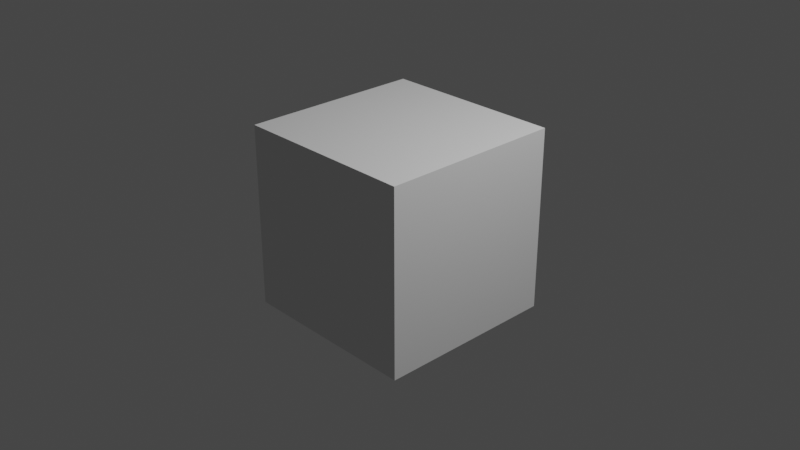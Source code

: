 # Source: Procedural_Gas_Giant_Basic_Setup_File.blend  (saved by Blender 3.5.3; exported with 4.5.12 LTS)
import bpy
from mathutils import Matrix  # noqa: F401  (used for matrix-valued properties, if any)

bpy.ops.wm.read_factory_settings(use_empty=True)
scene = bpy.context.scene
scene.name = 'Scene'

# ---- collections
col_collection = bpy.data.collections.new('Collection'); scene.collection.children.link(col_collection)

# ---- materials (node trees are filled in below, after node groups)
mat_gas_giant_base = bpy.data.materials.new('Gas Giant Base')

# ---- node groups
ng_curl_base_001 = bpy.data.node_groups.new('Curl Base.001', 'ShaderNodeTree')
_s = ng_curl_base_001.interface.new_socket(name='Carryover', in_out='OUTPUT', socket_type='NodeSocketFloat')
_s = ng_curl_base_001.interface.new_socket(name='Result', in_out='OUTPUT', socket_type='NodeSocketFloat')
_s = ng_curl_base_001.interface.new_socket(name='Vector', in_out='INPUT', socket_type='NodeSocketVector')
_s.hide_value = True
_N = ng_curl_base_001.nodes; _L = ng_curl_base_001.links
n0 = _N.new('NodeGroupOutput'); n0.name = 'Group Output'; n0.location = (320, 480)
n0.inputs[1].default_value = 0.0
n1 = _N.new('NodeGroupInput'); n1.name = 'Group Input'; n1.location = (-740, 480)
n2 = _N.new('ShaderNodeTexNoise'); n2.name = 'Noise Texture'; n2.location = (-280, 520)
_L.new(n1.outputs[0], n2.inputs[0])
_L.new(n2.outputs[0], n0.inputs[0])
n0.is_active_output = True
ng_curl_3d_002 = bpy.data.node_groups.new('Curl 3D.002', 'ShaderNodeTree')
_s = ng_curl_3d_002.interface.new_socket(name='Vector', in_out='OUTPUT', socket_type='NodeSocketVector')
_s = ng_curl_3d_002.interface.new_socket(name='Vector', in_out='INPUT', socket_type='NodeSocketVector')
_s.hide_value = True
_N = ng_curl_3d_002.nodes; _L = ng_curl_3d_002.links
n0 = _N.new('NodeGroupInput'); n0.name = 'Group Input'; n0.location = (-2127, -131)
n1 = _N.new('ShaderNodeTexCoord'); n1.name = 'Texture Coordinate'; n1.location = (-200, 400)
n2 = _N.new('NodeGroupOutput'); n2.name = 'Group Output'; n2.location = (3420, 20)
n3 = _N.new('ShaderNodeVectorMath'); n3.name = 'Vector Math'; n3.location = (1160, 200)
n3.operation = 'CROSS_PRODUCT'
n4 = _N.new('ShaderNodeVectorMath'); n4.name = 'Vector Math.004'; n4.location = (748, -33)
n4.operation = 'SCALE'
n4.inputs[3].default_value = 1000.0
n5 = _N.new('NodeReroute'); n5.name = 'Reroute'; n5.location = (-1288, -170)
n5.width = 16
n5.socket_idname = 'NodeSocketVector'
n6 = _N.new('ShaderNodeVectorMath'); n6.name = 'Vector Math.001'; n6.location = (-908, -148)
n6.inputs[1].default_value = (0.0001, 0.0, 0.0)
n7 = _N.new('ShaderNodeVectorMath'); n7.name = 'Vector Math.002'; n7.location = (-908, -377)
n7.inputs[1].default_value = (0.0, 0.0001, 0.0)
n8 = _N.new('ShaderNodeVectorMath'); n8.name = 'Vector Math.003'; n8.location = (-908, -608)
n8.inputs[1].default_value = (0.0, 0.0, 0.0001)
n9 = _N.new('ShaderNodeMath'); n9.name = 'Math'; n9.location = (-146, -172)
n9.operation = 'SUBTRACT'
n10 = _N.new('ShaderNodeMath'); n10.name = 'Math.001'; n10.location = (-146, -389)
n10.operation = 'SUBTRACT'
n11 = _N.new('ShaderNodeMath'); n11.name = 'Math.002'; n11.location = (-146, -625)
n11.operation = 'SUBTRACT'
n12 = _N.new('ShaderNodeGroup'); n12.name = 'Group.003'; n12.location = (-567, -640)
n12.node_tree = ng_curl_base_001
n13 = _N.new('ShaderNodeGroup'); n13.name = 'Group.002'; n13.location = (-567, -440)
n13.node_tree = ng_curl_base_001
n14 = _N.new('ShaderNodeCombineXYZ'); n14.name = 'Combine XYZ.001'; n14.location = (275, -186)
n15 = _N.new('ShaderNodeGroup'); n15.name = 'Group'; n15.location = (-567, -51)
n15.node_tree = ng_curl_base_001
n16 = _N.new('ShaderNodeGroup'); n16.name = 'Group.001'; n16.location = (-567, -241)
n16.node_tree = ng_curl_base_001
_L.new(n5.outputs[0], n15.inputs[0])
_L.new(n6.outputs[0], n16.inputs[0])
_L.new(n7.outputs[0], n13.inputs[0])
_L.new(n8.outputs[0], n12.inputs[0])
_L.new(n5.outputs[0], n6.inputs[0])
_L.new(n15.outputs[0], n9.inputs[0])
_L.new(n16.outputs[0], n9.inputs[1])
_L.new(n9.outputs[0], n14.inputs[0])
_L.new(n15.outputs[0], n10.inputs[0])
_L.new(n13.outputs[0], n10.inputs[1])
_L.new(n10.outputs[0], n14.inputs[1])
_L.new(n5.outputs[0], n7.inputs[0])
_L.new(n5.outputs[0], n8.inputs[0])
_L.new(n15.outputs[0], n11.inputs[0])
_L.new(n12.outputs[0], n11.inputs[1])
_L.new(n11.outputs[0], n14.inputs[2])
_L.new(n0.outputs[0], n5.inputs[0])
_L.new(n1.outputs[1], n3.inputs[0])
_L.new(n14.outputs[0], n4.inputs[0])
_L.new(n4.outputs[0], n3.inputs[1])
_L.new(n3.outputs[0], n2.inputs[0])
n2.is_active_output = True
ng_curl_field_001 = bpy.data.node_groups.new('Curl Field.001', 'ShaderNodeTree')
_s = ng_curl_field_001.interface.new_socket(name='Vector', in_out='OUTPUT', socket_type='NodeSocketVector')
_s = ng_curl_field_001.interface.new_socket(name='Scale', in_out='OUTPUT', socket_type='NodeSocketFloat')
_s.default_value = 1.0
_s.min_value = -1e+04
_s.max_value = 1e+04
_s = ng_curl_field_001.interface.new_socket(name='Object Coordinates', in_out='INPUT', socket_type='NodeSocketVector')
_s.min_value = -1e+04
_s.max_value = 1e+04
_s = ng_curl_field_001.interface.new_socket(name='Scale', in_out='INPUT', socket_type='NodeSocketFloat')
_s.default_value = 1.0
_s.min_value = -1e+04
_s.max_value = 1e+04
_N = ng_curl_field_001.nodes; _L = ng_curl_field_001.links
n0 = _N.new('NodeGroupOutput'); n0.name = 'Group Output'; n0.location = (80, 259)
n1 = _N.new('ShaderNodeVectorMath'); n1.name = 'Vector Math.006'; n1.location = (-215, 375)
n2 = _N.new('NodeGroupInput'); n2.name = 'Group Input'; n2.location = (-2480, 220)
n3 = _N.new('ShaderNodeMath'); n3.name = 'Math'; n3.location = (-1980, 140)
n3.operation = 'DIVIDE'
n3.inputs[1].default_value = 1000.0
n4 = _N.new('ShaderNodeVectorMath'); n4.name = 'Vector Math.005'; n4.location = (-1760, 120)
n4.operation = 'SCALE'
n5 = _N.new('ShaderNodeVectorMath'); n5.name = 'Vector Math'; n5.location = (-500, 160)
n5.operation = 'MULTIPLY'
n5.inputs[1].default_value = (1.0, 1.0, 0.8)
n6 = _N.new('ShaderNodeGroup'); n6.name = 'Group.001'; n6.location = (-1980, -40)
n6.width = 133
n6.node_tree = ng_curl_3d_002
_L.new(n2.outputs[1], n0.inputs[1])
_L.new(n2.outputs[0], n1.inputs[0])
_L.new(n5.outputs[0], n1.inputs[1])
_L.new(n1.outputs[0], n0.inputs[0])
_L.new(n2.outputs[0], n6.inputs[0])
_L.new(n3.outputs[0], n4.inputs[3])
_L.new(n6.outputs[0], n4.inputs[0])
_L.new(n2.outputs[1], n3.inputs[0])
_L.new(n4.outputs[0], n5.inputs[0])
n0.is_active_output = True
ng_curl_intensity = bpy.data.node_groups.new('Curl Intensity', 'ShaderNodeTree')
_s = ng_curl_intensity.interface.new_socket(name='Value', in_out='OUTPUT', socket_type='NodeSocketFloat')
_N = ng_curl_intensity.nodes; _L = ng_curl_intensity.links
n0 = _N.new('NodeGroupOutput'); n0.name = 'Group Output'; n0.location = (190, 0)
n1 = _N.new('NodeGroupInput'); n1.name = 'Group Input'; n1.location = (-300, 0)
n2 = _N.new('ShaderNodeValue'); n2.name = 'Value.004'; n2.location = (-60, 0)
n2.outputs[0].default_value = 0.45
_L.new(n2.outputs[0], n0.inputs[0])
n0.is_active_output = True
ng_texture_scale_master = bpy.data.node_groups.new('Texture Scale Master', 'ShaderNodeTree')
_s = ng_texture_scale_master.interface.new_socket(name='Value', in_out='OUTPUT', socket_type='NodeSocketFloat')
_s.default_value = 0.7
_N = ng_texture_scale_master.nodes; _L = ng_texture_scale_master.links
n0 = _N.new('ShaderNodeValue'); n0.name = 'Value'; n0.location = (0, 0)
n0.outputs[0].default_value = 0.7
n1 = _N.new('NodeGroupInput'); n1.name = 'Group Input'; n1.location = (-200, 0)
n2 = _N.new('NodeGroupOutput'); n2.name = 'Group Output'; n2.location = (190, 0)
_L.new(n0.outputs[0], n2.inputs[0])
n2.is_active_output = True
ng_texture_z_master = bpy.data.node_groups.new('Texture Z Master', 'ShaderNodeTree')
_s = ng_texture_z_master.interface.new_socket(name='Value', in_out='OUTPUT', socket_type='NodeSocketVector')
_N = ng_texture_z_master.nodes; _L = ng_texture_z_master.links
n0 = _N.new('NodeGroupInput'); n0.name = 'Group Input'; n0.location = (-200, 0)
n1 = _N.new('NodeGroupOutput'); n1.name = 'Group Output'; n1.location = (460, 0)
n2 = _N.new('ShaderNodeCombineXYZ'); n2.name = 'Combine XYZ'; n2.location = (240, 0)
n3 = _N.new('ShaderNodeValue'); n3.name = 'Value.006'; n3.location = (0, -40)
n3.outputs[0].default_value = 10.43
_L.new(n2.outputs[0], n1.inputs[0])
_L.new(n3.outputs[0], n2.inputs[2])
n1.is_active_output = True
ng_curl_coordinates__append_this = bpy.data.node_groups.new('Curl Coordinates [Append This]', 'ShaderNodeTree')
_s = ng_curl_coordinates__append_this.interface.new_socket(name='Field', in_out='OUTPUT', socket_type='NodeSocketVector')
_s = ng_curl_coordinates__append_this.interface.new_socket(name='Field - 1', in_out='OUTPUT', socket_type='NodeSocketVector')
_N = ng_curl_coordinates__append_this.nodes; _L = ng_curl_coordinates__append_this.links
n0 = _N.new('NodeGroupInput'); n0.name = 'Group Input'; n0.location = (-1460, 0)
n1 = _N.new('ShaderNodeGroup'); n1.name = 'Group.001'; n1.location = (300, 580)
n1.node_tree = ng_curl_field_001
n2 = _N.new('ShaderNodeGroup'); n2.name = 'Group.003'; n2.location = (460, 580)
n2.node_tree = ng_curl_field_001
n3 = _N.new('ShaderNodeGroup'); n3.name = 'Group.002'; n3.location = (620, 580)
n3.node_tree = ng_curl_field_001
n4 = _N.new('ShaderNodeGroup'); n4.name = 'Group.004'; n4.location = (940, 580)
n4.node_tree = ng_curl_field_001
n5 = _N.new('ShaderNodeGroup'); n5.name = 'Group.006'; n5.location = (780, 580)
n5.node_tree = ng_curl_field_001
n6 = _N.new('ShaderNodeGroup'); n6.name = 'Group.005'; n6.location = (1100, 580)
n6.node_tree = ng_curl_field_001
n7 = _N.new('ShaderNodeGroup'); n7.name = 'Group.007'; n7.location = (1260, 580)
n7.node_tree = ng_curl_field_001
n8 = _N.new('ShaderNodeGroup'); n8.name = 'Group.008'; n8.location = (300, 400)
n8.node_tree = ng_curl_field_001
n9 = _N.new('ShaderNodeGroup'); n9.name = 'Group.009'; n9.location = (460, 400)
n9.node_tree = ng_curl_field_001
n10 = _N.new('ShaderNodeGroup'); n10.name = 'Group.011'; n10.location = (620, 400)
n10.node_tree = ng_curl_field_001
n11 = _N.new('ShaderNodeGroup'); n11.name = 'Group.012'; n11.location = (940, 400)
n11.node_tree = ng_curl_field_001
n12 = _N.new('ShaderNodeGroup'); n12.name = 'Group.014'; n12.location = (780, 400)
n12.node_tree = ng_curl_field_001
n13 = _N.new('ShaderNodeGroup'); n13.name = 'Group.013'; n13.location = (1100, 400)
n13.node_tree = ng_curl_field_001
n14 = _N.new('ShaderNodeGroup'); n14.name = 'Group.015'; n14.location = (1260, 400)
n14.node_tree = ng_curl_field_001
n15 = _N.new('ShaderNodeGroup'); n15.name = 'Group.019'; n15.location = (300, 220)
n15.node_tree = ng_curl_field_001
n16 = _N.new('ShaderNodeGroup'); n16.name = 'Group.020'; n16.location = (140, 220)
n16.node_tree = ng_curl_field_001
n17 = _N.new('ShaderNodeGroup'); n17.name = 'Group.021'; n17.location = (460, 220)
n17.node_tree = ng_curl_field_001
n18 = _N.new('ShaderNodeGroup'); n18.name = 'Group.022'; n18.location = (620, 220)
n18.node_tree = ng_curl_field_001
n19 = _N.new('ShaderNodeGroup'); n19.name = 'Group.023'; n19.location = (940, 220)
n19.node_tree = ng_curl_field_001
n20 = _N.new('ShaderNodeGroup'); n20.name = 'Group.024'; n20.location = (780, 220)
n20.node_tree = ng_curl_field_001
n21 = _N.new('ShaderNodeGroup'); n21.name = 'Group.025'; n21.location = (1100, 220)
n21.node_tree = ng_curl_field_001
n22 = _N.new('ShaderNodeGroup'); n22.name = 'Group.026'; n22.location = (1260, 220)
n22.node_tree = ng_curl_field_001
n23 = _N.new('ShaderNodeGroup'); n23.name = 'Group.010'; n23.location = (140, 400)
n23.node_tree = ng_curl_field_001
n24 = _N.new('ShaderNodeGroup'); n24.name = 'Group.027'; n24.location = (300, 40)
n24.node_tree = ng_curl_field_001
n25 = _N.new('ShaderNodeGroup'); n25.name = 'Group.029'; n25.location = (460, 40)
n25.node_tree = ng_curl_field_001
n26 = _N.new('ShaderNodeGroup'); n26.name = 'Group.030'; n26.location = (620, 40)
n26.node_tree = ng_curl_field_001
n27 = _N.new('ShaderNodeGroup'); n27.name = 'Group.031'; n27.location = (940, 40)
n27.node_tree = ng_curl_field_001
n28 = _N.new('ShaderNodeGroup'); n28.name = 'Group.032'; n28.location = (780, 40)
n28.node_tree = ng_curl_field_001
n29 = _N.new('ShaderNodeGroup'); n29.name = 'Group.028'; n29.location = (140, 40)
n29.node_tree = ng_curl_field_001
n30 = _N.new('ShaderNodeGroup'); n30.name = 'Group.033'; n30.location = (1100, 40)
n30.node_tree = ng_curl_field_001
n31 = _N.new('ShaderNodeGroup'); n31.name = 'Group.036'; n31.location = (300, -140)
n31.node_tree = ng_curl_field_001
n32 = _N.new('ShaderNodeGroup'); n32.name = 'Group.037'; n32.location = (140, -140)
n32.node_tree = ng_curl_field_001
n33 = _N.new('ShaderNodeGroup'); n33.name = 'Group.038'; n33.location = (460, -140)
n33.node_tree = ng_curl_field_001
n34 = _N.new('ShaderNodeGroup'); n34.name = 'Group.039'; n34.location = (620, -140)
n34.node_tree = ng_curl_field_001
n35 = _N.new('ShaderNodeGroup'); n35.name = 'Group.040'; n35.location = (940, -140)
n35.node_tree = ng_curl_field_001
n36 = _N.new('ShaderNodeGroup'); n36.name = 'Group.041'; n36.location = (780, -140)
n36.node_tree = ng_curl_field_001
n37 = _N.new('ShaderNodeGroup'); n37.name = 'Group.042'; n37.location = (1100, -140)
n37.node_tree = ng_curl_field_001
n38 = _N.new('ShaderNodeGroup'); n38.name = 'Group.043'; n38.location = (1260, -140)
n38.node_tree = ng_curl_field_001
n39 = _N.new('ShaderNodeGroup'); n39.name = 'Group.044'; n39.location = (300, -320)
n39.node_tree = ng_curl_field_001
n40 = _N.new('ShaderNodeGroup'); n40.name = 'Group.045'; n40.location = (460, -320)
n40.node_tree = ng_curl_field_001
n41 = _N.new('ShaderNodeGroup'); n41.name = 'Group.046'; n41.location = (620, -320)
n41.node_tree = ng_curl_field_001
n42 = _N.new('ShaderNodeGroup'); n42.name = 'Group.048'; n42.location = (780, -320)
n42.node_tree = ng_curl_field_001
n43 = _N.new('ShaderNodeGroup'); n43.name = 'Group.049'; n43.location = (1100, -320)
n43.node_tree = ng_curl_field_001
n44 = _N.new('ShaderNodeGroup'); n44.name = 'Group.050'; n44.location = (1260, -320)
n44.node_tree = ng_curl_field_001
n45 = _N.new('ShaderNodeGroup'); n45.name = 'Group.051'; n45.location = (300, -500)
n45.node_tree = ng_curl_field_001
n46 = _N.new('ShaderNodeGroup'); n46.name = 'Group.052'; n46.location = (140, -500)
n46.node_tree = ng_curl_field_001
n47 = _N.new('ShaderNodeGroup'); n47.name = 'Group.053'; n47.location = (460, -500)
n47.node_tree = ng_curl_field_001
n48 = _N.new('ShaderNodeGroup'); n48.name = 'Group.054'; n48.location = (620, -500)
n48.node_tree = ng_curl_field_001
n49 = _N.new('ShaderNodeGroup'); n49.name = 'Group.056'; n49.location = (780, -500)
n49.node_tree = ng_curl_field_001
n50 = _N.new('ShaderNodeGroup'); n50.name = 'Group.057'; n50.location = (1100, -500)
n50.node_tree = ng_curl_field_001
n51 = _N.new('ShaderNodeGroup'); n51.name = 'Group.058'; n51.location = (1260, -500)
n51.node_tree = ng_curl_field_001
n52 = _N.new('ShaderNodeGroup'); n52.name = 'Group.059'; n52.location = (140, -320)
n52.node_tree = ng_curl_field_001
n53 = _N.new('ShaderNodeGroup'); n53.name = 'Group.060'; n53.location = (300, -680)
n53.node_tree = ng_curl_field_001
n54 = _N.new('ShaderNodeGroup'); n54.name = 'Group.061'; n54.location = (460, -680)
n54.node_tree = ng_curl_field_001
n55 = _N.new('ShaderNodeGroup'); n55.name = 'Group.062'; n55.location = (620, -680)
n55.node_tree = ng_curl_field_001
n56 = _N.new('ShaderNodeGroup'); n56.name = 'Group.063'; n56.location = (940, -680)
n56.node_tree = ng_curl_field_001
n57 = _N.new('ShaderNodeGroup'); n57.name = 'Group.064'; n57.location = (780, -680)
n57.node_tree = ng_curl_field_001
n58 = _N.new('ShaderNodeGroup'); n58.name = 'Group.065'; n58.location = (140, -680)
n58.node_tree = ng_curl_field_001
n59 = _N.new('ShaderNodeGroup'); n59.name = 'Group.047'; n59.location = (940, -320)
n59.node_tree = ng_curl_field_001
n60 = _N.new('ShaderNodeTexCoord'); n60.name = 'Texture Coordinate'; n60.location = (-1260, 540)
n61 = _N.new('ShaderNodeGroup'); n61.name = 'Group.055'; n61.location = (940, -500)
n61.node_tree = ng_curl_field_001
n62 = _N.new('ShaderNodeGroup'); n62.name = 'Group.034'; n62.location = (1260, 40)
n62.node_tree = ng_curl_field_001
n63 = _N.new('ShaderNodeGroup'); n63.name = 'Group.066'; n63.location = (1100, -680)
n63.node_tree = ng_curl_field_001
n64 = _N.new('NodeGroupOutput'); n64.name = 'Group Output'; n64.location = (1960, -980)
n65 = _N.new('ShaderNodeGroup'); n65.name = 'Group.082'; n65.location = (-380, 520)
n65.node_tree = ng_curl_intensity
n66 = _N.new('ShaderNodeGroup'); n66.name = 'Group.067'; n66.location = (1260, -680)
n66.node_tree = ng_curl_field_001
n67 = _N.new('ShaderNodeVectorMath'); n67.name = 'Vector Math.021'; n67.location = (-380, 680)
n68 = _N.new('ShaderNodeVectorMath'); n68.name = 'Vector Math.022'; n68.location = (-760, 680)
n68.operation = 'SCALE'
n68.inputs[1].default_value = (0.0, 0.0, 99.1)
n69 = _N.new('ShaderNodeGroup'); n69.name = 'Group.016'; n69.location = (-1020, 680)
n69.node_tree = ng_texture_scale_master
n70 = _N.new('ShaderNodeGroup'); n70.name = 'Group.073'; n70.location = (-760, 460)
n70.node_tree = ng_texture_z_master
n71 = _N.new('ShaderNodeGroup'); n71.name = 'Group'; n71.location = (140, 580)
n71.node_tree = ng_curl_field_001
_L.new(n32.outputs[1], n31.inputs[1])
_L.new(n20.outputs[0], n19.inputs[0])
_L.new(n15.outputs[1], n17.inputs[1])
_L.new(n15.outputs[0], n17.inputs[0])
_L.new(n17.outputs[1], n18.inputs[1])
_L.new(n17.outputs[0], n18.inputs[0])
_L.new(n2.outputs[0], n3.inputs[0])
_L.new(n16.outputs[1], n15.inputs[1])
_L.new(n52.outputs[1], n39.inputs[1])
_L.new(n16.outputs[0], n15.inputs[0])
_L.new(n52.outputs[0], n39.inputs[0])
_L.new(n35.outputs[0], n37.inputs[0])
_L.new(n36.outputs[1], n35.inputs[1])
_L.new(n1.outputs[0], n2.inputs[0])
_L.new(n31.outputs[0], n33.inputs[0])
_L.new(n30.outputs[1], n62.inputs[1])
_L.new(n36.outputs[0], n35.inputs[0])
_L.new(n7.outputs[1], n23.inputs[1])
_L.new(n7.outputs[0], n23.inputs[0])
_L.new(n1.outputs[1], n2.inputs[1])
_L.new(n10.outputs[1], n12.inputs[1])
_L.new(n49.outputs[0], n61.inputs[0])
_L.new(n10.outputs[0], n12.inputs[0])
_L.new(n11.outputs[1], n13.inputs[1])
_L.new(n33.outputs[0], n34.inputs[0])
_L.new(n42.outputs[1], n59.inputs[1])
_L.new(n4.outputs[0], n6.inputs[0])
_L.new(n40.outputs[0], n41.inputs[0])
_L.new(n49.outputs[1], n61.inputs[1])
_L.new(n42.outputs[0], n59.inputs[0])
_L.new(n12.outputs[0], n11.inputs[0])
_L.new(n59.outputs[1], n43.inputs[1])
_L.new(n8.outputs[0], n9.inputs[0])
_L.new(n9.outputs[1], n10.inputs[1])
_L.new(n38.outputs[0], n52.inputs[0])
_L.new(n23.outputs[1], n8.inputs[1])
_L.new(n37.outputs[1], n38.inputs[1])
_L.new(n46.outputs[0], n45.inputs[0])
_L.new(n46.outputs[1], n45.inputs[1])
_L.new(n3.outputs[1], n5.inputs[1])
_L.new(n71.outputs[1], n1.inputs[1])
_L.new(n29.outputs[0], n24.inputs[0])
_L.new(n47.outputs[1], n48.inputs[1])
_L.new(n65.outputs[0], n71.inputs[1])
_L.new(n45.outputs[0], n47.inputs[0])
_L.new(n45.outputs[1], n47.inputs[1])
_L.new(n19.outputs[0], n21.inputs[0])
_L.new(n3.outputs[0], n5.inputs[0])
_L.new(n4.outputs[1], n6.inputs[1])
_L.new(n50.outputs[0], n51.inputs[0])
_L.new(n50.outputs[1], n51.inputs[1])
_L.new(n31.outputs[1], n33.inputs[1])
_L.new(n61.outputs[0], n50.inputs[0])
_L.new(n6.outputs[0], n7.inputs[0])
_L.new(n5.outputs[1], n4.inputs[1])
_L.new(n6.outputs[1], n7.inputs[1])
_L.new(n61.outputs[1], n50.inputs[1])
_L.new(n5.outputs[0], n4.inputs[0])
_L.new(n67.outputs[0], n71.inputs[0])
_L.new(n35.outputs[1], n37.inputs[1])
_L.new(n2.outputs[1], n3.inputs[1])
_L.new(n58.outputs[0], n53.inputs[0])
_L.new(n58.outputs[1], n53.inputs[1])
_L.new(n21.outputs[1], n22.inputs[1])
_L.new(n54.outputs[0], n55.inputs[0])
_L.new(n28.outputs[1], n27.inputs[1])
_L.new(n48.outputs[0], n49.inputs[0])
_L.new(n54.outputs[1], n55.inputs[1])
_L.new(n33.outputs[1], n34.inputs[1])
_L.new(n53.outputs[0], n54.inputs[0])
_L.new(n53.outputs[1], n54.inputs[1])
_L.new(n57.outputs[0], n56.inputs[0])
_L.new(n48.outputs[1], n49.inputs[1])
_L.new(n20.outputs[1], n19.inputs[1])
_L.new(n57.outputs[1], n56.inputs[1])
_L.new(n63.outputs[0], n66.inputs[0])
_L.new(n37.outputs[0], n38.inputs[0])
_L.new(n41.outputs[1], n42.inputs[1])
_L.new(n30.outputs[0], n62.inputs[0])
_L.new(n56.outputs[0], n63.inputs[0])
_L.new(n56.outputs[1], n63.inputs[1])
_L.new(n44.outputs[1], n46.inputs[1])
_L.new(n55.outputs[0], n57.inputs[0])
_L.new(n55.outputs[1], n57.inputs[1])
_L.new(n34.outputs[1], n36.inputs[1])
_L.new(n51.outputs[0], n58.inputs[0])
_L.new(n51.outputs[1], n58.inputs[1])
_L.new(n62.outputs[0], n32.inputs[0])
_L.new(n44.outputs[0], n46.inputs[0])
_L.new(n62.outputs[1], n32.inputs[1])
_L.new(n26.outputs[0], n28.inputs[0])
_L.new(n27.outputs[1], n30.inputs[1])
_L.new(n68.outputs[0], n67.inputs[0])
_L.new(n11.outputs[0], n13.inputs[0])
_L.new(n22.outputs[1], n29.inputs[1])
_L.new(n13.outputs[1], n14.inputs[1])
_L.new(n24.outputs[0], n25.inputs[0])
_L.new(n25.outputs[1], n26.inputs[1])
_L.new(n19.outputs[1], n21.inputs[1])
_L.new(n71.outputs[0], n1.inputs[0])
_L.new(n13.outputs[0], n14.inputs[0])
_L.new(n27.outputs[0], n30.inputs[0])
_L.new(n26.outputs[1], n28.inputs[1])
_L.new(n12.outputs[1], n11.inputs[1])
_L.new(n8.outputs[1], n9.inputs[1])
_L.new(n41.outputs[0], n42.inputs[0])
_L.new(n29.outputs[1], n24.inputs[1])
_L.new(n70.outputs[0], n67.inputs[1])
_L.new(n25.outputs[0], n26.inputs[0])
_L.new(n18.outputs[1], n20.inputs[1])
_L.new(n18.outputs[0], n20.inputs[0])
_L.new(n22.outputs[0], n29.inputs[0])
_L.new(n39.outputs[1], n40.inputs[1])
_L.new(n32.outputs[0], n31.inputs[0])
_L.new(n9.outputs[0], n10.inputs[0])
_L.new(n38.outputs[1], n52.inputs[1])
_L.new(n14.outputs[1], n16.inputs[1])
_L.new(n63.outputs[1], n66.inputs[1])
_L.new(n24.outputs[1], n25.inputs[1])
_L.new(n28.outputs[0], n27.inputs[0])
_L.new(n14.outputs[0], n16.inputs[0])
_L.new(n39.outputs[0], n40.inputs[0])
_L.new(n23.outputs[0], n8.inputs[0])
_L.new(n21.outputs[0], n22.inputs[0])
_L.new(n40.outputs[1], n41.inputs[1])
_L.new(n59.outputs[0], n43.inputs[0])
_L.new(n43.outputs[1], n44.inputs[1])
_L.new(n47.outputs[0], n48.inputs[0])
_L.new(n43.outputs[0], n44.inputs[0])
_L.new(n34.outputs[0], n36.inputs[0])
_L.new(n66.outputs[0], n64.inputs[0])
_L.new(n63.outputs[0], n64.inputs[1])
_L.new(n60.outputs[3], n68.inputs[0])
_L.new(n69.outputs[0], n68.inputs[3])
n64.is_active_output = True

# ---- material node trees
mat_gas_giant_base.use_nodes = True; mat_gas_giant_base.node_tree.nodes.clear()
_N = mat_gas_giant_base.node_tree.nodes; _L = mat_gas_giant_base.node_tree.links
n0 = _N.new('ShaderNodeOutputMaterial'); n0.name = 'Material Output'; n0.location = (-840, 0)
n1 = _N.new('ShaderNodeBsdfPrincipled'); n1.name = 'Principled BSDF'; n1.location = (-1140, 80)
n1.distribution = 'GGX'
n1.subsurface_method = 'RANDOM_WALK_SKIN'
n1.inputs[2].default_value = 0.0
n1.inputs[3].default_value = 1.45
n1.inputs[13].default_value = 0.0
n1.inputs[27].default_value = (0.0, 0.0, 0.0, 1.0)
n1.inputs[28].default_value = 1.0
n2 = _N.new('ShaderNodeGroup'); n2.name = 'Group.016'; n2.location = (-2100, 20)
n2.width = 273
n2.node_tree = ng_curl_coordinates__append_this
_L.new(n1.outputs[0], n0.inputs[0])
n0.is_active_output = True

# ---- world
world_world = bpy.data.worlds.new('World'); scene.world = world_world
world_world.use_nodes = True; world_world.node_tree.nodes.clear()
_N = world_world.node_tree.nodes; _L = world_world.node_tree.links
n0 = _N.new('ShaderNodeOutputWorld'); n0.name = 'World Output'; n0.location = (300, 300)
n1 = _N.new('ShaderNodeBackground'); n1.name = 'Background'; n1.location = (10, 300)
n1.inputs[0].default_value = (0.05088, 0.05088, 0.05088, 1.0)
_L.new(n1.outputs[0], n0.inputs[0])
n0.is_active_output = True
world_world.color = (0.05088, 0.05088, 0.05088)
world_world.use_sun_shadow = False
world_world.sun_shadow_jitter_overblur = 0.0

# ---- cameras
cam_camera = bpy.data.cameras.new('Camera')
cam_camera.clip_end = 100.0
cam_camera.ortho_scale = 7.314

# ---- lights
light_light = bpy.data.lights.new('Light', 'POINT')
light_light.transmission_factor = 0.0
light_light.energy = 1000.0
light_light.shadow_soft_size = 0.1
light_light.shadow_maximum_resolution = 0.006
light_light.use_absolute_resolution = True

# ---- meshes
me_cube = bpy.data.meshes.new('Cube')
me_cube.from_pydata([(1.0, 1.0, 1.0), (1.0, 1.0, -1.0), (1.0, -1.0, 1.0), (1.0, -1.0, -1.0), (-1.0, 1.0, 1.0), (-1.0, 1.0, -1.0), (-1.0, -1.0, 1.0), (-1.0, -1.0, -1.0)], [], [(0, 4, 6, 2), (3, 2, 6, 7), (7, 6, 4, 5), (5, 1, 3, 7), (1, 0, 2, 3), (5, 4, 0, 1)])
_uv = me_cube.uv_layers.new(name='UVMap')
_uv.uv.foreach_set('vector', [0.625, 0.5, 0.875, 0.5, 0.875, 0.75, 0.625, 0.75, 0.375, 0.75, 0.625, 0.75, 0.625, 1.0, 0.375, 1.0, 0.375, 0.0, 0.625, 0.0, 0.625, 0.25, 0.375, 0.25, 0.125, 0.5, 0.375, 0.5, 0.375, 0.75, 0.125, 0.75, 0.375, 0.5, 0.625, 0.5, 0.625, 0.75, 0.375, 0.75, 0.375, 0.25, 0.625, 0.25, 0.625, 0.5, 0.375, 0.5])
me_cube.materials.append(mat_gas_giant_base)
me_cube.use_mirror_vertex_groups = False
me_cube.update()

# ---- objects
ob_cube = bpy.data.objects.new('Cube', me_cube)
ob_light = bpy.data.objects.new('Light', light_light)
ob_camera = bpy.data.objects.new('Camera', cam_camera)

# ---- transforms, parenting, visibility, modifiers, constraints
ob_cube.location = (0.0, 0.0, 0.0)
ob_cube.lock_rotations_4d = False
ob_cube.empty_display_type = 'ARROWS'
ob_cube.lineart.crease_threshold = 0.0
ob_light.location = (4.076, 1.005, 5.904)
ob_light.rotation_euler = (0.6503, 0.05522, 1.866)
ob_light.lock_rotations_4d = False
ob_light.empty_display_type = 'ARROWS'
ob_light.color = (0.0, 0.0, 0.0, 0.0)
ob_light.lineart.crease_threshold = 0.0
ob_camera.location = (7.359, -6.926, 4.958)
ob_camera.rotation_euler = (1.109, 0.0, 0.8149)
ob_camera.lock_rotations_4d = False
ob_camera.empty_display_type = 'ARROWS'
ob_camera.color = (0.0, 0.0, 0.0, 0.0)
ob_camera.display_type = 'WIRE'
ob_camera.lineart.crease_threshold = 0.0

# ---- collection membership
col_collection.objects.link(ob_cube)
col_collection.objects.link(ob_light)
col_collection.objects.link(ob_camera)

# ---- scene / render settings (as saved in the file)
scene.camera = ob_camera
scene.frame_start = 1; scene.frame_end = 250; scene.frame_set(1)
scene.render.engine = 'CYCLES'
scene.cycles.sampling_pattern = 'TABULATED_SOBOL'
scene.cycles.use_light_tree = False
scene.view_settings.view_transform = 'Filmic'
bpy.context.view_layer.update()
